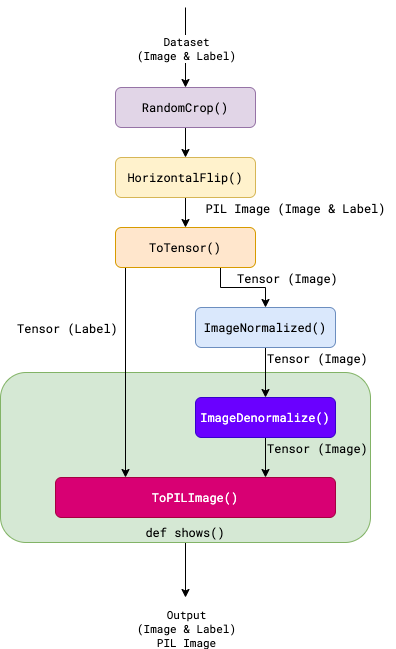

The diagram above was exported from draw.io. Its source (the exported page's mxGraphModel, read from the mxfile embedded in the PNG):
<mxGraphModel dx="1426" dy="801" grid="1" gridSize="10" guides="1" tooltips="1" connect="1" arrows="1" fold="1" page="1" pageScale="1" pageWidth="850" pageHeight="1100" math="0" shadow="0">
  <root>
    <mxCell id="0" />
    <mxCell id="1" parent="0" />
    <mxCell id="2" style="edgeStyle=orthogonalEdgeStyle;rounded=0;orthogonalLoop=1;jettySize=auto;html=1;exitX=0.5;exitY=1;exitDx=0;exitDy=0;fontFamily=Roboto Mono;fontSource=https%3A%2F%2Ffonts.googleapis.com%2Fcss%3Ffamily%3DRoboto%2BMono;" edge="1" source="3" parent="1">
      <mxGeometry relative="1" as="geometry">
        <mxPoint x="390" y="650" as="targetPoint" />
      </mxGeometry>
    </mxCell>
    <mxCell id="3" value="&lt;font face=&quot;Roboto Mono&quot; data-font-src=&quot;https://fonts.googleapis.com/css?family=Roboto+Mono&quot;&gt;def shows()&lt;/font&gt;" style="rounded=1;whiteSpace=wrap;html=1;fillColor=#d5e8d4;strokeColor=#82b366;verticalAlign=bottom;" vertex="1" parent="1">
      <mxGeometry x="205" y="425" width="370" height="170" as="geometry" />
    </mxCell>
    <mxCell id="4" value="" style="edgeStyle=orthogonalEdgeStyle;rounded=0;orthogonalLoop=1;jettySize=auto;html=1;fontFamily=Roboto Mono;fontSource=https%3A%2F%2Ffonts.googleapis.com%2Fcss%3Ffamily%3DRoboto%2BMono;" edge="1" source="5" target="9" parent="1">
      <mxGeometry relative="1" as="geometry" />
    </mxCell>
    <mxCell id="5" value="&lt;font face=&quot;Roboto Mono&quot; data-font-src=&quot;https://fonts.googleapis.com/css?family=Roboto+Mono&quot;&gt;RandomCrop()&lt;/font&gt;" style="rounded=1;whiteSpace=wrap;html=1;fillColor=#e1d5e7;strokeColor=#9673a6;" vertex="1" parent="1">
      <mxGeometry x="320" y="140" width="140" height="40" as="geometry" />
    </mxCell>
    <mxCell id="6" value="" style="endArrow=classic;html=1;rounded=0;edgeStyle=orthogonalEdgeStyle;entryX=0.5;entryY=0;entryDx=0;entryDy=0;" edge="1" target="5" parent="1">
      <mxGeometry relative="1" as="geometry">
        <mxPoint x="390" y="60" as="sourcePoint" />
        <mxPoint x="320" y="159.5" as="targetPoint" />
      </mxGeometry>
    </mxCell>
    <mxCell id="7" value="&lt;font face=&quot;Roboto Mono&quot; data-font-src=&quot;https://fonts.googleapis.com/css?family=Roboto+Mono&quot;&gt;Dataset&lt;br&gt;(Image &amp;amp; Label)&lt;br&gt;&lt;/font&gt;" style="edgeLabel;resizable=0;html=1;align=center;verticalAlign=middle;" connectable="0" vertex="1" parent="6">
      <mxGeometry relative="1" as="geometry">
        <mxPoint as="offset" />
      </mxGeometry>
    </mxCell>
    <mxCell id="8" value="" style="edgeStyle=orthogonalEdgeStyle;rounded=0;orthogonalLoop=1;jettySize=auto;html=1;fontFamily=Roboto Mono;fontSource=https%3A%2F%2Ffonts.googleapis.com%2Fcss%3Ffamily%3DRoboto%2BMono;" edge="1" source="9" target="15" parent="1">
      <mxGeometry relative="1" as="geometry" />
    </mxCell>
    <mxCell id="9" value="&lt;font face=&quot;Roboto Mono&quot; data-font-src=&quot;https://fonts.googleapis.com/css?family=Roboto+Mono&quot;&gt;HorizontalFlip()&lt;/font&gt;" style="rounded=1;whiteSpace=wrap;html=1;fillColor=#fff2cc;strokeColor=#d6b656;" vertex="1" parent="1">
      <mxGeometry x="320" y="210" width="140" height="40" as="geometry" />
    </mxCell>
    <mxCell id="10" value="PIL Image (Image &amp;amp; Label)" style="text;html=1;align=center;verticalAlign=middle;resizable=0;points=[];autosize=1;strokeColor=none;fillColor=none;fontFamily=Roboto Mono;" vertex="1" parent="1">
      <mxGeometry x="400" y="250" width="200" height="20" as="geometry" />
    </mxCell>
    <mxCell id="11" style="edgeStyle=orthogonalEdgeStyle;rounded=0;orthogonalLoop=1;jettySize=auto;html=1;fontFamily=Roboto Mono;fontSource=https%3A%2F%2Ffonts.googleapis.com%2Fcss%3Ffamily%3DRoboto%2BMono;" edge="1" source="12" target="19" parent="1">
      <mxGeometry relative="1" as="geometry" />
    </mxCell>
    <mxCell id="12" value="&lt;font face=&quot;Roboto Mono&quot; data-font-src=&quot;https://fonts.googleapis.com/css?family=Roboto+Mono&quot;&gt;ImageNormalized()&lt;/font&gt;" style="rounded=1;whiteSpace=wrap;html=1;fillColor=#dae8fc;strokeColor=#6c8ebf;verticalAlign=middle;" vertex="1" parent="1">
      <mxGeometry x="400" y="360" width="140" height="40" as="geometry" />
    </mxCell>
    <mxCell id="13" style="edgeStyle=orthogonalEdgeStyle;rounded=0;orthogonalLoop=1;jettySize=auto;html=1;exitX=0.75;exitY=1;exitDx=0;exitDy=0;entryX=0.5;entryY=0;entryDx=0;entryDy=0;fontFamily=Roboto Mono;fontSource=https%3A%2F%2Ffonts.googleapis.com%2Fcss%3Ffamily%3DRoboto%2BMono;" edge="1" source="15" target="12" parent="1">
      <mxGeometry relative="1" as="geometry" />
    </mxCell>
    <mxCell id="14" style="edgeStyle=orthogonalEdgeStyle;rounded=0;orthogonalLoop=1;jettySize=auto;html=1;exitX=0.25;exitY=1;exitDx=0;exitDy=0;entryX=0.25;entryY=0;entryDx=0;entryDy=0;fontFamily=Roboto Mono;fontSource=https%3A%2F%2Ffonts.googleapis.com%2Fcss%3Ffamily%3DRoboto%2BMono;" edge="1" source="15" target="20" parent="1">
      <mxGeometry relative="1" as="geometry">
        <Array as="points">
          <mxPoint x="330" y="320" />
        </Array>
      </mxGeometry>
    </mxCell>
    <mxCell id="15" value="&lt;font face=&quot;Roboto Mono&quot; data-font-src=&quot;https://fonts.googleapis.com/css?family=Roboto+Mono&quot;&gt;ToTensor()&lt;/font&gt;" style="rounded=1;whiteSpace=wrap;html=1;fillColor=#ffe6cc;strokeColor=#d79b00;" vertex="1" parent="1">
      <mxGeometry x="320" y="280" width="140" height="40" as="geometry" />
    </mxCell>
    <mxCell id="16" value="Tensor (Image)" style="text;html=1;align=left;verticalAlign=middle;resizable=0;points=[];autosize=1;strokeColor=none;fillColor=none;fontFamily=Roboto Mono;" vertex="1" parent="1">
      <mxGeometry x="440" y="320" width="120" height="20" as="geometry" />
    </mxCell>
    <mxCell id="17" value="Tensor (Label)" style="text;html=1;align=left;verticalAlign=middle;resizable=0;points=[];autosize=1;strokeColor=none;fillColor=none;fontFamily=Roboto Mono;" vertex="1" parent="1">
      <mxGeometry x="220" y="370" width="120" height="20" as="geometry" />
    </mxCell>
    <mxCell id="18" style="edgeStyle=orthogonalEdgeStyle;rounded=0;orthogonalLoop=1;jettySize=auto;html=1;entryX=0.75;entryY=0;entryDx=0;entryDy=0;fontFamily=Roboto Mono;fontSource=https%3A%2F%2Ffonts.googleapis.com%2Fcss%3Ffamily%3DRoboto%2BMono;" edge="1" source="19" target="20" parent="1">
      <mxGeometry relative="1" as="geometry" />
    </mxCell>
    <mxCell id="19" value="&lt;font face=&quot;Roboto Mono&quot;&gt;ImageDenormalize()&lt;/font&gt;" style="rounded=1;whiteSpace=wrap;html=1;fillColor=#6a00ff;strokeColor=#3700CC;verticalAlign=middle;fontColor=#ffffff;" vertex="1" parent="1">
      <mxGeometry x="400" y="450" width="140" height="40" as="geometry" />
    </mxCell>
    <mxCell id="20" value="&lt;font face=&quot;Roboto Mono&quot;&gt;ToPILImage()&lt;/font&gt;" style="rounded=1;whiteSpace=wrap;html=1;fillColor=#d80073;strokeColor=#A50040;verticalAlign=middle;fontColor=#ffffff;" vertex="1" parent="1">
      <mxGeometry x="260" y="530" width="280" height="40" as="geometry" />
    </mxCell>
    <mxCell id="21" value="Tensor (Image)" style="text;html=1;align=left;verticalAlign=middle;resizable=0;points=[];autosize=1;strokeColor=none;fillColor=none;fontFamily=Roboto Mono;" vertex="1" parent="1">
      <mxGeometry x="470" y="400" width="120" height="20" as="geometry" />
    </mxCell>
    <mxCell id="22" value="Tensor (Image)" style="text;html=1;align=left;verticalAlign=middle;resizable=0;points=[];autosize=1;strokeColor=none;fillColor=none;fontFamily=Roboto Mono;" vertex="1" parent="1">
      <mxGeometry x="470" y="490" width="120" height="20" as="geometry" />
    </mxCell>
    <mxCell id="23" value="&lt;font face=&quot;Roboto Mono&quot; data-font-src=&quot;https://fonts.googleapis.com/css?family=Roboto+Mono&quot;&gt;Output&lt;br&gt;(Image &amp;amp; Label)&lt;br&gt;PIL Image&lt;br&gt;&lt;/font&gt;" style="edgeLabel;resizable=0;html=1;align=center;verticalAlign=middle;" connectable="0" vertex="1" parent="1">
      <mxGeometry x="390" y="680" as="geometry" />
    </mxCell>
  </root>
</mxGraphModel>